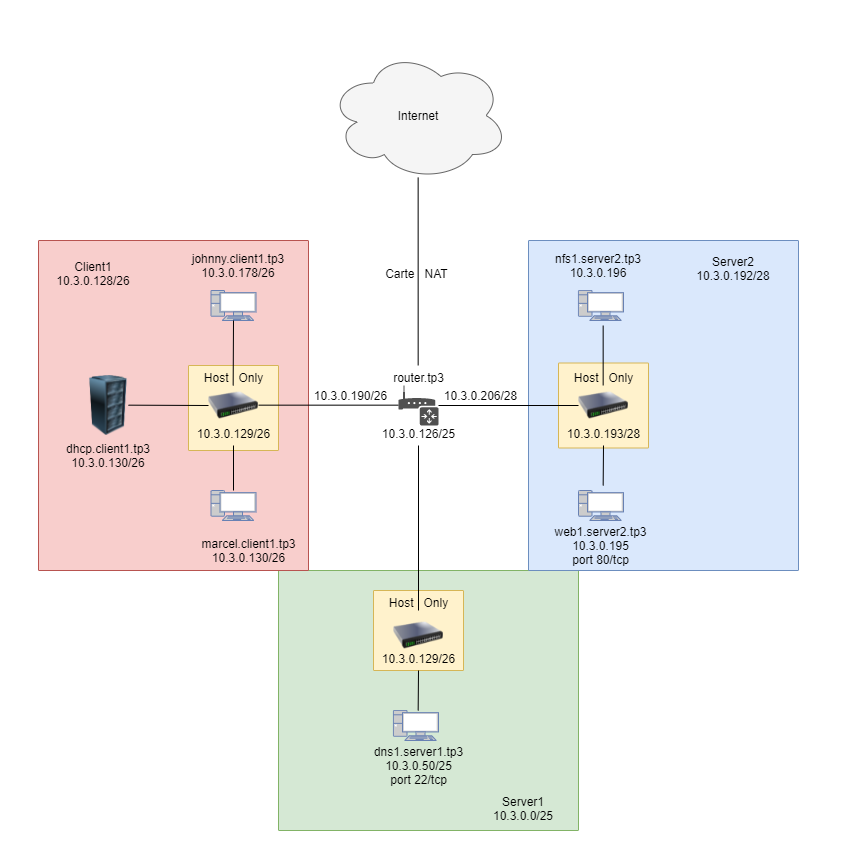

The diagram above was exported from draw.io. Its source (the exported page's mxGraphModel, read from the mxfile embedded in the PNG):
<mxGraphModel dx="789" dy="454" grid="1" gridSize="10" guides="1" tooltips="1" connect="1" arrows="1" fold="1" page="1" pageScale="1" pageWidth="850" pageHeight="850" math="0" shadow="0">
  <root>
    <mxCell id="0" />
    <mxCell id="1" parent="0" />
    <mxCell id="1MHETFcKj6Ulcc9OORif-60" value="" style="whiteSpace=wrap;html=1;aspect=fixed;strokeColor=none;" vertex="1" parent="1">
      <mxGeometry x="2.5" width="840" height="840" as="geometry" />
    </mxCell>
    <mxCell id="1MHETFcKj6Ulcc9OORif-9" value="" style="points=[[0,0,0],[0.25,0,0],[0.5,0,0],[0.75,0,0],[1,0,0],[1,0.25,0],[1,0.5,0],[1,0.75,0],[1,1,0],[0.75,1,0],[0.5,1,0],[0.25,1,0],[0,1,0],[0,0.75,0],[0,0.5,0],[0,0.25,0]];rounded=1;absoluteArcSize=1;arcSize=2;html=1;strokeColor=#82b366;shadow=0;dashed=0;fontSize=12;align=left;verticalAlign=top;spacing=10;spacingTop=-4;fillColor=#d5e8d4;" vertex="1" parent="1">
      <mxGeometry x="280" y="570" width="300" height="260" as="geometry" />
    </mxCell>
    <mxCell id="1MHETFcKj6Ulcc9OORif-53" value="" style="points=[[0,0,0],[0.25,0,0],[0.5,0,0],[0.75,0,0],[1,0,0],[1,0.25,0],[1,0.5,0],[1,0.75,0],[1,1,0],[0.75,1,0],[0.5,1,0],[0.25,1,0],[0,1,0],[0,0.75,0],[0,0.5,0],[0,0.25,0]];rounded=1;absoluteArcSize=1;arcSize=2;html=1;strokeColor=#d6b656;shadow=0;dashed=0;fontSize=12;align=left;verticalAlign=top;spacing=10;spacingTop=-4;fillColor=#fff2cc;" vertex="1" parent="1">
      <mxGeometry x="375" y="590" width="90" height="80" as="geometry" />
    </mxCell>
    <mxCell id="1MHETFcKj6Ulcc9OORif-8" value="" style="points=[[0,0,0],[0.25,0,0],[0.5,0,0],[0.75,0,0],[1,0,0],[1,0.25,0],[1,0.5,0],[1,0.75,0],[1,1,0],[0.75,1,0],[0.5,1,0],[0.25,1,0],[0,1,0],[0,0.75,0],[0,0.5,0],[0,0.25,0]];rounded=1;absoluteArcSize=1;arcSize=2;html=1;shadow=0;dashed=0;fontSize=12;align=left;verticalAlign=top;spacing=10;spacingTop=-4;fillColor=#dae8fc;strokeColor=#6c8ebf;" vertex="1" parent="1">
      <mxGeometry x="530" y="240" width="270" height="330" as="geometry" />
    </mxCell>
    <mxCell id="1MHETFcKj6Ulcc9OORif-52" value="" style="points=[[0,0,0],[0.25,0,0],[0.5,0,0],[0.75,0,0],[1,0,0],[1,0.25,0],[1,0.5,0],[1,0.75,0],[1,1,0],[0.75,1,0],[0.5,1,0],[0.25,1,0],[0,1,0],[0,0.75,0],[0,0.5,0],[0,0.25,0]];rounded=1;absoluteArcSize=1;arcSize=2;html=1;strokeColor=#d6b656;shadow=0;dashed=0;fontSize=12;align=left;verticalAlign=top;spacing=10;spacingTop=-4;fillColor=#fff2cc;" vertex="1" parent="1">
      <mxGeometry x="560" y="362.5" width="90" height="85" as="geometry" />
    </mxCell>
    <mxCell id="1MHETFcKj6Ulcc9OORif-7" value="" style="points=[[0,0,0],[0.25,0,0],[0.5,0,0],[0.75,0,0],[1,0,0],[1,0.25,0],[1,0.5,0],[1,0.75,0],[1,1,0],[0.75,1,0],[0.5,1,0],[0.25,1,0],[0,1,0],[0,0.75,0],[0,0.5,0],[0,0.25,0]];rounded=1;absoluteArcSize=1;arcSize=2;html=1;strokeColor=#b85450;shadow=0;dashed=0;fontSize=12;align=left;verticalAlign=top;spacing=10;spacingTop=-4;fillColor=#f8cecc;" vertex="1" parent="1">
      <mxGeometry x="40" y="240" width="270" height="330" as="geometry" />
    </mxCell>
    <mxCell id="1MHETFcKj6Ulcc9OORif-51" value="" style="points=[[0,0,0],[0.25,0,0],[0.5,0,0],[0.75,0,0],[1,0,0],[1,0.25,0],[1,0.5,0],[1,0.75,0],[1,1,0],[0.75,1,0],[0.5,1,0],[0.25,1,0],[0,1,0],[0,0.75,0],[0,0.5,0],[0,0.25,0]];rounded=1;absoluteArcSize=1;arcSize=2;html=1;strokeColor=#d6b656;shadow=0;dashed=0;fontSize=12;align=left;verticalAlign=top;spacing=10;spacingTop=-4;fillColor=#fff2cc;" vertex="1" parent="1">
      <mxGeometry x="190" y="365" width="90" height="85" as="geometry" />
    </mxCell>
    <mxCell id="1MHETFcKj6Ulcc9OORif-1" value="" style="pointerEvents=1;shadow=0;dashed=0;html=1;strokeColor=none;fillColor=#505050;labelPosition=center;verticalLabelPosition=bottom;verticalAlign=top;outlineConnect=0;align=center;shape=mxgraph.office.devices.router;" vertex="1" parent="1">
      <mxGeometry x="400" y="385" width="40" height="40" as="geometry" />
    </mxCell>
    <mxCell id="1MHETFcKj6Ulcc9OORif-3" value="" style="image;html=1;image=img/lib/clip_art/networking/Switch_128x128.png" vertex="1" parent="1">
      <mxGeometry x="580" y="380" width="50" height="50" as="geometry" />
    </mxCell>
    <mxCell id="1MHETFcKj6Ulcc9OORif-4" value="" style="image;html=1;image=img/lib/clip_art/networking/Switch_128x128.png" vertex="1" parent="1">
      <mxGeometry x="210" y="380" width="50" height="50" as="geometry" />
    </mxCell>
    <mxCell id="1MHETFcKj6Ulcc9OORif-10" value="" style="endArrow=none;html=1;entryX=0;entryY=0.5;entryDx=0;entryDy=0;" edge="1" parent="1" source="1MHETFcKj6Ulcc9OORif-1" target="1MHETFcKj6Ulcc9OORif-3">
      <mxGeometry width="50" height="50" relative="1" as="geometry">
        <mxPoint x="480" y="500" as="sourcePoint" />
        <mxPoint x="530" y="450" as="targetPoint" />
      </mxGeometry>
    </mxCell>
    <mxCell id="1MHETFcKj6Ulcc9OORif-11" value="" style="endArrow=none;html=1;entryX=0;entryY=0.5;entryDx=0;entryDy=0;" edge="1" parent="1">
      <mxGeometry width="50" height="50" relative="1" as="geometry">
        <mxPoint x="260" y="404.66" as="sourcePoint" />
        <mxPoint x="400" y="404.66" as="targetPoint" />
      </mxGeometry>
    </mxCell>
    <mxCell id="1MHETFcKj6Ulcc9OORif-13" value="" style="endArrow=none;html=1;exitX=0.5;exitY=1;exitDx=0;exitDy=0;" edge="1" parent="1" source="1MHETFcKj6Ulcc9OORif-48" target="1MHETFcKj6Ulcc9OORif-17">
      <mxGeometry width="50" height="50" relative="1" as="geometry">
        <mxPoint x="350" y="520" as="sourcePoint" />
        <mxPoint x="421" y="540" as="targetPoint" />
      </mxGeometry>
    </mxCell>
    <mxCell id="1MHETFcKj6Ulcc9OORif-14" value="" style="image;html=1;image=img/lib/clip_art/computers/Server_Rack_128x128.png" vertex="1" parent="1">
      <mxGeometry x="90" y="375" width="40" height="60" as="geometry" />
    </mxCell>
    <mxCell id="1MHETFcKj6Ulcc9OORif-15" value="" style="endArrow=none;html=1;entryX=0;entryY=0.5;entryDx=0;entryDy=0;" edge="1" parent="1" target="1MHETFcKj6Ulcc9OORif-4">
      <mxGeometry width="50" height="50" relative="1" as="geometry">
        <mxPoint x="130" y="404.65999999999997" as="sourcePoint" />
        <mxPoint x="270" y="404.65999999999997" as="targetPoint" />
      </mxGeometry>
    </mxCell>
    <mxCell id="1MHETFcKj6Ulcc9OORif-17" value="" style="image;html=1;image=img/lib/clip_art/networking/Switch_128x128.png" vertex="1" parent="1">
      <mxGeometry x="395" y="610" width="50" height="50" as="geometry" />
    </mxCell>
    <mxCell id="1MHETFcKj6Ulcc9OORif-18" value="" style="fontColor=#0066CC;verticalAlign=top;verticalLabelPosition=bottom;labelPosition=center;align=center;html=1;outlineConnect=0;fillColor=#CCCCCC;strokeColor=#6881B3;gradientColor=none;gradientDirection=north;strokeWidth=2;shape=mxgraph.networks.pc;" vertex="1" parent="1">
      <mxGeometry x="212.5" y="290" width="45" height="30" as="geometry" />
    </mxCell>
    <mxCell id="1MHETFcKj6Ulcc9OORif-19" value="" style="fontColor=#0066CC;verticalAlign=top;verticalLabelPosition=bottom;labelPosition=center;align=center;html=1;outlineConnect=0;fillColor=#CCCCCC;strokeColor=#6881B3;gradientColor=none;gradientDirection=north;strokeWidth=2;shape=mxgraph.networks.pc;" vertex="1" parent="1">
      <mxGeometry x="212.5" y="490" width="45" height="30" as="geometry" />
    </mxCell>
    <mxCell id="1MHETFcKj6Ulcc9OORif-20" value="" style="endArrow=none;html=1;exitX=0.5;exitY=1;exitDx=0;exitDy=0;" edge="1" parent="1" source="1MHETFcKj6Ulcc9OORif-36" target="1MHETFcKj6Ulcc9OORif-19">
      <mxGeometry width="50" height="50" relative="1" as="geometry">
        <mxPoint x="205" y="450" as="sourcePoint" />
        <mxPoint x="285" y="450.34000000000003" as="targetPoint" />
      </mxGeometry>
    </mxCell>
    <mxCell id="1MHETFcKj6Ulcc9OORif-21" value="" style="endArrow=none;html=1;exitX=0.5;exitY=1;exitDx=0;exitDy=0;exitPerimeter=0;" edge="1" parent="1" source="1MHETFcKj6Ulcc9OORif-18">
      <mxGeometry width="50" height="50" relative="1" as="geometry">
        <mxPoint x="218.6206896551724" y="210" as="sourcePoint" />
        <mxPoint x="234.66" y="385" as="targetPoint" />
      </mxGeometry>
    </mxCell>
    <mxCell id="1MHETFcKj6Ulcc9OORif-22" value="" style="endArrow=none;html=1;exitX=0.5;exitY=1;exitDx=0;exitDy=0;" edge="1" parent="1" source="1MHETFcKj6Ulcc9OORif-40">
      <mxGeometry width="50" height="50" relative="1" as="geometry">
        <mxPoint x="604.6600000000001" y="425" as="sourcePoint" />
        <mxPoint x="604.6600000000001" y="485" as="targetPoint" />
      </mxGeometry>
    </mxCell>
    <mxCell id="1MHETFcKj6Ulcc9OORif-23" value="" style="endArrow=none;html=1;" edge="1" parent="1">
      <mxGeometry width="50" height="50" relative="1" as="geometry">
        <mxPoint x="604.6600000000001" y="325" as="sourcePoint" />
        <mxPoint x="604.6600000000001" y="385" as="targetPoint" />
      </mxGeometry>
    </mxCell>
    <mxCell id="1MHETFcKj6Ulcc9OORif-24" value="" style="fontColor=#0066CC;verticalAlign=top;verticalLabelPosition=bottom;labelPosition=center;align=center;html=1;outlineConnect=0;fillColor=#CCCCCC;strokeColor=#6881B3;gradientColor=none;gradientDirection=north;strokeWidth=2;shape=mxgraph.networks.pc;" vertex="1" parent="1">
      <mxGeometry x="580" y="290" width="45" height="30" as="geometry" />
    </mxCell>
    <mxCell id="1MHETFcKj6Ulcc9OORif-25" value="" style="fontColor=#0066CC;verticalAlign=top;verticalLabelPosition=bottom;labelPosition=center;align=center;html=1;outlineConnect=0;fillColor=#CCCCCC;strokeColor=#6881B3;gradientColor=none;gradientDirection=north;strokeWidth=2;shape=mxgraph.networks.pc;" vertex="1" parent="1">
      <mxGeometry x="395" y="710" width="45" height="30" as="geometry" />
    </mxCell>
    <mxCell id="1MHETFcKj6Ulcc9OORif-26" value="" style="fontColor=#0066CC;verticalAlign=top;verticalLabelPosition=bottom;labelPosition=center;align=center;html=1;outlineConnect=0;fillColor=#CCCCCC;strokeColor=#6881B3;gradientColor=none;gradientDirection=north;strokeWidth=2;shape=mxgraph.networks.pc;" vertex="1" parent="1">
      <mxGeometry x="580" y="490" width="45" height="30" as="geometry" />
    </mxCell>
    <mxCell id="1MHETFcKj6Ulcc9OORif-27" value="" style="endArrow=none;html=1;exitX=0.5;exitY=1;exitDx=0;exitDy=0;" edge="1" parent="1" source="1MHETFcKj6Ulcc9OORif-45">
      <mxGeometry width="50" height="50" relative="1" as="geometry">
        <mxPoint x="419.6600000000001" y="650" as="sourcePoint" />
        <mxPoint x="419.6600000000001" y="710" as="targetPoint" />
      </mxGeometry>
    </mxCell>
    <mxCell id="1MHETFcKj6Ulcc9OORif-31" value="johnny.client1.tp3&lt;br&gt;10.3.0.178/26" style="text;html=1;strokeColor=none;fillColor=none;align=center;verticalAlign=middle;whiteSpace=wrap;rounded=0;" vertex="1" parent="1">
      <mxGeometry x="185" y="250" width="110" height="30" as="geometry" />
    </mxCell>
    <mxCell id="1MHETFcKj6Ulcc9OORif-33" value="10.3.0.206/28" style="text;html=1;strokeColor=none;fillColor=none;align=center;verticalAlign=middle;whiteSpace=wrap;rounded=0;" vertex="1" parent="1">
      <mxGeometry x="430" y="375" width="105" height="40" as="geometry" />
    </mxCell>
    <mxCell id="1MHETFcKj6Ulcc9OORif-35" value="dhcp.client1.tp3&lt;br&gt;10.3.0.130/26" style="text;html=1;strokeColor=none;fillColor=none;align=center;verticalAlign=middle;whiteSpace=wrap;rounded=0;" vertex="1" parent="1">
      <mxGeometry x="60" y="440" width="100" height="30" as="geometry" />
    </mxCell>
    <mxCell id="1MHETFcKj6Ulcc9OORif-36" value="&amp;nbsp;Host&amp;nbsp; &amp;nbsp;Only&amp;nbsp;&lt;br&gt;&lt;br&gt;&lt;br&gt;&lt;br&gt;10.3.0.129/26" style="text;html=1;strokeColor=none;fillColor=none;align=center;verticalAlign=middle;whiteSpace=wrap;rounded=0;" vertex="1" parent="1">
      <mxGeometry x="182.5" y="365" width="105" height="80" as="geometry" />
    </mxCell>
    <mxCell id="1MHETFcKj6Ulcc9OORif-38" value="Server1&lt;br&gt;10.3.0.0/25" style="text;html=1;strokeColor=none;fillColor=none;align=center;verticalAlign=middle;whiteSpace=wrap;rounded=0;" vertex="1" parent="1">
      <mxGeometry x="480" y="790" width="90" height="35" as="geometry" />
    </mxCell>
    <mxCell id="1MHETFcKj6Ulcc9OORif-39" value="Server2&lt;br&gt;10.3.0.192/28" style="text;html=1;strokeColor=none;fillColor=none;align=center;verticalAlign=middle;whiteSpace=wrap;rounded=0;" vertex="1" parent="1">
      <mxGeometry x="690" y="250" width="90" height="35" as="geometry" />
    </mxCell>
    <mxCell id="1MHETFcKj6Ulcc9OORif-40" value="&amp;nbsp;Host&amp;nbsp; &amp;nbsp;Only&amp;nbsp;&lt;br&gt;&lt;br&gt;&lt;br&gt;&lt;br&gt;10.3.0.193/28" style="text;html=1;strokeColor=none;fillColor=none;align=center;verticalAlign=middle;whiteSpace=wrap;rounded=0;" vertex="1" parent="1">
      <mxGeometry x="552.5" y="365" width="105" height="80" as="geometry" />
    </mxCell>
    <mxCell id="1MHETFcKj6Ulcc9OORif-42" value="web1.server2.tp3&lt;br&gt;10.3.0.195&lt;br&gt;port 80/tcp" style="text;html=1;strokeColor=none;fillColor=none;align=center;verticalAlign=middle;whiteSpace=wrap;rounded=0;" vertex="1" parent="1">
      <mxGeometry x="550" y="520" width="105" height="50" as="geometry" />
    </mxCell>
    <mxCell id="1MHETFcKj6Ulcc9OORif-43" value="nfs1.server2.tp3&lt;br&gt;10.3.0.196" style="text;html=1;strokeColor=none;fillColor=none;align=center;verticalAlign=middle;whiteSpace=wrap;rounded=0;" vertex="1" parent="1">
      <mxGeometry x="545" y="250" width="110" height="30" as="geometry" />
    </mxCell>
    <mxCell id="1MHETFcKj6Ulcc9OORif-44" value="Client1&lt;br&gt;10.3.0.128/26" style="text;html=1;strokeColor=none;fillColor=none;align=center;verticalAlign=middle;whiteSpace=wrap;rounded=0;" vertex="1" parent="1">
      <mxGeometry x="50" y="255" width="90" height="35" as="geometry" />
    </mxCell>
    <mxCell id="1MHETFcKj6Ulcc9OORif-45" value="&amp;nbsp;Host&amp;nbsp; &amp;nbsp;Only&amp;nbsp;&lt;br&gt;&lt;br&gt;&lt;br&gt;&lt;br&gt;10.3.0.129/26" style="text;html=1;strokeColor=none;fillColor=none;align=center;verticalAlign=middle;whiteSpace=wrap;rounded=0;" vertex="1" parent="1">
      <mxGeometry x="367.5" y="590" width="105" height="80" as="geometry" />
    </mxCell>
    <mxCell id="1MHETFcKj6Ulcc9OORif-47" value="dns1.server1.tp3&lt;br&gt;10.3.0.50/25&lt;br&gt;port 22/tcp" style="text;html=1;strokeColor=none;fillColor=none;align=center;verticalAlign=middle;whiteSpace=wrap;rounded=0;" vertex="1" parent="1">
      <mxGeometry x="367.5" y="740" width="105" height="50" as="geometry" />
    </mxCell>
    <mxCell id="1MHETFcKj6Ulcc9OORif-48" value="&amp;nbsp;router.tp3&amp;nbsp;&lt;br&gt;&lt;br&gt;&lt;br&gt;&lt;br&gt;10.3.0.126/25" style="text;html=1;strokeColor=none;fillColor=none;align=center;verticalAlign=middle;whiteSpace=wrap;rounded=0;" vertex="1" parent="1">
      <mxGeometry x="367.5" y="365" width="105" height="80" as="geometry" />
    </mxCell>
    <mxCell id="1MHETFcKj6Ulcc9OORif-49" value="marcel.client1.tp3&lt;br&gt;10.3.0.130/26" style="text;html=1;strokeColor=none;fillColor=none;align=center;verticalAlign=middle;whiteSpace=wrap;rounded=0;" vertex="1" parent="1">
      <mxGeometry x="197.5" y="530" width="105" height="40" as="geometry" />
    </mxCell>
    <mxCell id="1MHETFcKj6Ulcc9OORif-50" value="10.3.0.190/26" style="text;html=1;strokeColor=none;fillColor=none;align=center;verticalAlign=middle;whiteSpace=wrap;rounded=0;" vertex="1" parent="1">
      <mxGeometry x="300" y="375" width="105" height="40" as="geometry" />
    </mxCell>
    <mxCell id="1MHETFcKj6Ulcc9OORif-54" value="" style="ellipse;shape=cloud;whiteSpace=wrap;html=1;fillColor=#f5f5f5;strokeColor=#666666;fontColor=#333333;" vertex="1" parent="1">
      <mxGeometry x="330" y="50" width="180" height="130" as="geometry" />
    </mxCell>
    <mxCell id="1MHETFcKj6Ulcc9OORif-55" value="Internet" style="text;html=1;strokeColor=none;fillColor=none;align=center;verticalAlign=middle;whiteSpace=wrap;rounded=0;" vertex="1" parent="1">
      <mxGeometry x="375" y="97.5" width="90" height="35" as="geometry" />
    </mxCell>
    <mxCell id="1MHETFcKj6Ulcc9OORif-57" value="" style="endArrow=none;html=1;exitX=0.498;exitY=0.976;exitDx=0;exitDy=0;exitPerimeter=0;" edge="1" parent="1" source="1MHETFcKj6Ulcc9OORif-54">
      <mxGeometry width="50" height="50" relative="1" as="geometry">
        <mxPoint x="419.66" y="200.0000000000009" as="sourcePoint" />
        <mxPoint x="419.66" y="365.0000000000009" as="targetPoint" />
      </mxGeometry>
    </mxCell>
    <mxCell id="1MHETFcKj6Ulcc9OORif-58" value="Carte&amp;nbsp; &amp;nbsp;NAT&amp;nbsp;" style="text;html=1;strokeColor=none;fillColor=none;align=center;verticalAlign=middle;whiteSpace=wrap;rounded=0;" vertex="1" parent="1">
      <mxGeometry x="375" y="255" width="90" height="35" as="geometry" />
    </mxCell>
  </root>
</mxGraphModel>